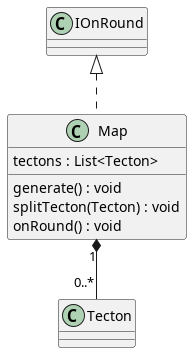

The diagram above was rendered by PlantUML. Its source (embedded in the PNG):
@startuml map
'IOnTurn <|.. Map 
IOnRound <|.. Map
Map "1" *-- "0..*" Tecton
class Map{
    tectons : List<Tecton>
    generate() : void
    splitTecton(Tecton) : void
    onRound() : void
}
@enduml